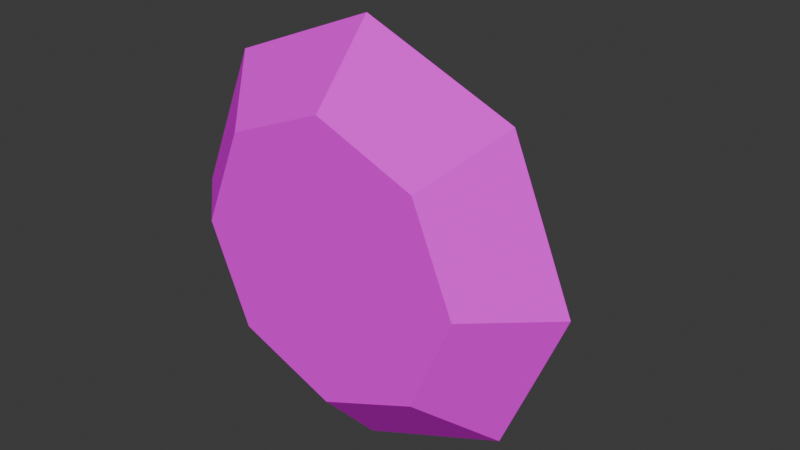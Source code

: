 # Source: freezerMagnet.blend  (saved by Blender 4.2.66; exported with 4.5.12 LTS)
import bpy
from mathutils import Matrix  # noqa: F401  (used for matrix-valued properties, if any)

bpy.ops.wm.read_factory_settings(use_empty=True)
scene = bpy.context.scene
scene.name = 'Scene'

# ---- collections
col_collection = bpy.data.collections.new('Collection'); scene.collection.children.link(col_collection)

# ---- images (referenced by path relative to the original .blend; pixels are not part of the script)
import os
ASSET_DIR = os.environ.get("B2B_ASSET_DIR", "")  # directory of the original .blend (textures are referenced by path, not embedded)
HERE = os.path.dirname(os.path.abspath(__file__))  # packed textures are extracted next to this script under _unpacked/

def load_image(name, relpath, width, height, colorspace="sRGB"):
    """Load a texture the original file referenced (path relative to the .blend, or extracted next to this script)."""
    p = next((c for c in (os.path.join(HERE, relpath), os.path.join(ASSET_DIR, relpath)) if relpath and os.path.exists(c)), "")
    if p:
        img = bpy.data.images.load(p, check_existing=True)
        img.name = name
    else:  # same state as the original file: an image datablock whose file is absent (Cycles renders it pink)
        img = bpy.data.images.new(name, width, height)
        img.source = "FILE"
        img.filepath = "//" + (relpath or name)
    img.colorspace_settings.name = colorspace
    return img
img_freezermagnet = load_image('freezerMagnet', 'freezerMagnet.png', 1024, 1024, 'sRGB')

# ---- materials (node trees are filled in below, after node groups)
mat_color_7720667 = bpy.data.materials.new('color_7720667')
mat_color_7720667.roughness = 1.0

# ---- material node trees
mat_color_7720667.use_nodes = True; mat_color_7720667.node_tree.nodes.clear()
_N = mat_color_7720667.node_tree.nodes; _L = mat_color_7720667.node_tree.links
n0 = _N.new('ShaderNodeBsdfPrincipled'); n0.name = 'Principled BSDF'; n0.location = (0, 300)
n0.inputs[2].default_value = 1.0
n0.inputs[13].default_value = 0.0
n1 = _N.new('ShaderNodeOutputMaterial'); n1.name = 'Material Output'; n1.location = (280, 300)
n2 = _N.new('ShaderNodeTexImage'); n2.name = 'Image Texture'; n2.location = (-290, 280)
n2.image = img_freezermagnet
_L.new(n0.outputs[0], n1.inputs[0])
_L.new(n2.outputs[0], n0.inputs[0])
n1.is_active_output = True

# ---- world
world_world = bpy.data.worlds.new('World'); scene.world = world_world
world_world.use_nodes = True; world_world.node_tree.nodes.clear()
_N = world_world.node_tree.nodes; _L = world_world.node_tree.links
n0 = _N.new('ShaderNodeOutputWorld'); n0.name = 'World Output'; n0.location = (300, 300)
n1 = _N.new('ShaderNodeBackground'); n1.name = 'Background'; n1.location = (10, 300)
n1.inputs[0].default_value = (0.05088, 0.05088, 0.05088, 1.0)
_L.new(n1.outputs[0], n0.inputs[0])
n0.is_active_output = True
world_world.color = (0.05088, 0.05088, 0.05088)
world_world.sun_shadow_jitter_overblur = 0.0

# ---- meshes
me_obj_0 = bpy.data.meshes.new('obj_0')
me_obj_0.from_pydata([(-30.29, -4.286, 10.0), (-30.29, -13.71, 10.0), (-32.64, -14.69, 10.0), (-28.33, -9.0, 10.0), (-45.0, -9.0, 7.0), (-41.67, -9.0, 4.667), (-44.02, -11.36, 7.0), (-39.71, -4.286, 10.0), (-43.05, -13.71, 7.0), (-35.0, -2.333, 10.0), (-35.0, -15.67, 10.0), (-40.69, -11.36, 10.0), (-39.71, -13.71, 10.0), (-43.33, -9.0, 8.5), (-41.67, -9.0, 10.0), (-35.0, 1.0, 7.0), (-35.0, -17.33, 8.5), (-27.93, -1.929, 7.0), (-31.46, -0.464, 7.0), (-35.0, -19.0, 7.0), (-30.29, -17.05, 7.0), (-42.07, -1.929, 7.0), (-43.54, -5.464, 7.0), (-39.71, -4.286, 4.667), (-37.36, -6.643, 2.333), (-38.54, -17.54, 7.0), (-38.54, -0.464, 7.0), (-35.0, -5.667, 2.333), (-35.0, -2.333, 4.667), (-30.29, -4.286, 4.667), (-32.64, -6.643, 2.333), (-31.67, -9.0, 2.333), (-26.46, -5.464, 7.0), (-28.33, -9.0, 4.667), (-39.71, -13.71, 4.667), (-25.0, -9.0, 7.0), (-38.33, -9.0, 2.333), (-30.29, -13.71, 4.667), (-26.46, -12.54, 7.0), (-32.64, -18.02, 7.0), (-29.11, -14.89, 8.5), (-27.93, -16.07, 7.0), (-32.64, -11.36, 2.333), (-42.07, -16.07, 7.0), (-40.89, -14.89, 8.5), (-35.0, -15.67, 4.667), (-35.0, -12.33, 2.333), (-35.0, -9.0, 0.0), (-37.36, -11.36, 2.333)], [], [(4, 5, 6), (3, 0, 1), (0, 9, 2), (1, 0, 2), (11, 12, 2), (14, 7, 13), (10, 2, 12), (9, 7, 2), (22, 13, 21), (22, 4, 13), (14, 11, 7), (5, 22, 23), (2, 7, 11), (22, 5, 4), (0, 17, 18), (13, 7, 21), (7, 26, 21), (7, 9, 26), (25, 19, 16), (21, 23, 22), (26, 9, 15), (28, 27, 24), (26, 15, 28), (17, 29, 18), (32, 17, 0), (6, 34, 8), (35, 33, 32), (31, 33, 37), (26, 23, 21), (33, 38, 37), (35, 38, 33), (28, 24, 23), (16, 19, 39), (40, 16, 39), (40, 39, 20), (45, 39, 19), (23, 26, 28), (39, 37, 20), (40, 20, 41), (33, 30, 29), (9, 18, 15), (33, 31, 30), (9, 0, 18), (32, 29, 17), (36, 5, 23), (32, 33, 29), (36, 23, 24), (2, 40, 1), (16, 40, 2), (38, 41, 37), (1, 40, 3), (38, 40, 41), (35, 3, 40), (38, 35, 40), (27, 28, 29), (29, 30, 27), (28, 18, 29), (43, 34, 25), (28, 15, 18), (43, 44, 8), (44, 13, 8), (34, 43, 8), (16, 2, 10), (44, 10, 12), (25, 44, 43), (8, 13, 6), (16, 10, 44), (13, 4, 6), (11, 44, 12), (11, 13, 44), (13, 11, 14), (39, 45, 42), (39, 42, 37), (31, 37, 42), (41, 20, 37), (3, 35, 32), (0, 3, 32), (42, 45, 46), (46, 47, 42), (42, 47, 31), (16, 44, 25), (46, 45, 34), (34, 48, 46), (48, 47, 46), (36, 48, 5), (36, 47, 48), (24, 47, 36), (27, 47, 24), (27, 30, 47), (47, 30, 31), (45, 25, 34), (45, 19, 25), (48, 6, 5), (6, 48, 34)])
_uv = me_obj_0.uv_layers.new(name='UVMap')
_uv.uv.foreach_set('vector', [0.5378, 0.3351, 0.5378, 0.4468, 0.4712, 0.3571, 0.3382, 0.2392, 0.2391, 0.3382, 0.3382, 0.09907, 0.2391, 0.3382, 0.09905, 0.3382, 0.2887, 0.04955, 0.3382, 0.09907, 0.2391, 0.3382, 0.2887, 0.04955, 0.04955, 0.04953, 0.09907, 1.019e-07, 0.2887, 0.04955, 0.8504, 0.5586, 0.8914, 0.6925, 0.7888, 0.5591, 0.2392, 8.428e-08, 0.2887, 0.04955, 0.09907, 1.019e-07, 0.09905, 0.3382, 3.056e-08, 0.2391, 0.2887, 0.04955, 0.2889, 0.6627, 0.3197, 0.5617, 0.3197, 0.7631, 0.2889, 0.6627, 0.2582, 0.5622, 0.3197, 0.5617, 3.217e-08, 0.09905, 0.04955, 0.04953, 3.056e-08, 0.2391, 0.5378, 0.1556, 0.571, 0.03292, 0.6708, 0.1117, 0.2887, 0.04955, 3.056e-08, 0.2391, 0.04955, 0.04953, 1.0, 0.7606, 0.9299, 0.8667, 0.8949, 0.7606, 0.7373, 0.03502, 0.8553, 1.498e-08, 0.8553, 0.1051, 0.7888, 0.5591, 0.8914, 0.6925, 0.7888, 0.7606, 0.7888, 0.5936, 0.6708, 0.6636, 0.6708, 0.5586, 0.7888, 0.5936, 0.7888, 0.7337, 0.6708, 0.6636, 0.5204, 0.7578, 0.5204, 0.8629, 0.4613, 0.8454, 0.6708, -6.317e-08, 0.6708, 0.1117, 0.571, 0.03292, 0.6708, 0.6636, 0.7888, 0.7337, 0.6708, 0.7687, 0.5378, 0.1117, 0.5378, 0.2234, 0.4712, 0.2454, 0.438, 0.03293, 0.5378, 9.424e-10, 0.5378, 0.1117, 0.1995, 0.4041, 0.133, 0.4938, 0.09978, 0.3711, 0.1401, 0.6667, 0.1401, 0.5617, 0.2582, 0.5967, 0.4712, 0.3571, 0.4047, 0.4908, 0.4047, 0.3791, 0.4433, 0.8717, 0.4083, 0.9778, 0.3382, 0.8717, 0.5378, 0.5586, 0.5378, 0.4468, 0.6708, 0.4908, 0.438, 0.03293, 0.4047, 0.1556, 0.3382, 0.06588, 0.5378, 0.4468, 0.6375, 0.3681, 0.6708, 0.4908, 0.5378, 0.3351, 0.6375, 0.3681, 0.5378, 0.4468, 0.5378, 0.1117, 0.4712, 0.2454, 0.4047, 0.1556, 0.8133, 0.5027, 0.7677, 0.5441, 0.7373, 0.481, 0.7373, 0.345, 0.8133, 0.5027, 0.7373, 0.481, 0.5985, 0.782, 0.5985, 0.9181, 0.5681, 0.8549, 0.9579, 0.6703, 0.8914, 0.5805, 0.9579, 0.5586, 0.4047, 0.1556, 0.438, 0.03293, 0.5378, 0.1117, 0.3326, 0.3382, 0.2661, 0.4719, 0.2661, 0.3602, 0.5985, 0.782, 0.5681, 0.8549, 0.5378, 0.7918, 0.09954, 0.7738, 0.09954, 0.9232, 4.456e-08, 0.8724, 0.7373, 0.1751, 0.8553, 0.1051, 0.8553, 0.2101, 0.7373, 2.789e-08, 0.7373, 0.1117, 0.6708, 0.1337, 0.7373, 0.1751, 0.7373, 0.03502, 0.8553, 0.1051, 0.7888, 0.8306, 0.8949, 0.9007, 0.7889, 0.9357, 0.6043, 0.2454, 0.5378, 0.1556, 0.6708, 0.1117, 0.7888, 0.8306, 0.8949, 0.7606, 0.8949, 0.9007, 0.6043, 0.2454, 0.6708, 0.1117, 0.6708, 0.2234, 0.8285, 0.3982, 0.7373, 0.345, 0.7981, 0.3351, 0.8133, 0.5027, 0.7373, 0.345, 0.8285, 0.3982, 0.6375, 0.3681, 0.7373, 0.401, 0.6708, 0.4908, 0.1892, 0.903, 0.1401, 0.9401, 0.1401, 0.7718, 0.3681, 0.771, 0.4496, 0.8382, 0.398, 0.8717, 0.3382, 0.6703, 0.4613, 0.6703, 0.4496, 0.8382, 0.3681, 0.771, 0.3382, 0.6703, 0.4496, 0.8382, 1.19e-08, 0.5617, 8.263e-07, 0.4499, 0.133, 0.4938, 0.1892, 0.7718, 0.239, 0.8718, 0.1892, 0.9211, 8.263e-07, 0.4499, 0.09978, 0.3711, 0.133, 0.4938, 0.7769, 0.9438, 0.6708, 0.9088, 0.7769, 0.8388, 8.263e-07, 0.4499, 1.085e-09, 0.3382, 0.09978, 0.3711, 0.8875, 0.5277, 0.8285, 0.5102, 0.8875, 0.4577, 0.8285, 0.5102, 0.8285, 0.3351, 0.8875, 0.4577, 0.4047, 0.4908, 0.3382, 0.401, 0.4047, 0.3791, 0.9051, 0.2807, 0.9051, 0.1751, 0.9443, 0.2332, 0.8875, 0.5034, 0.8875, 0.3351, 0.9367, 0.4663, 0.9266, 0.9674, 0.8949, 0.8667, 0.9565, 0.8667, 0.09954, 0.9099, 0.09954, 0.7738, 0.1299, 0.8468, 0.2582, 0.7631, 0.3197, 0.7631, 0.3079, 0.931, 0.8914, 0.6703, 0.953, 0.6703, 0.9331, 0.7374, 0.8553, 0.08755, 0.9144, 0.1751, 0.8553, 0.1576, 0.8553, 0.08755, 0.9144, -1.379e-08, 0.9144, 0.1751, 0.6708, 0.329, 0.6708, 0.2234, 0.7099, 0.2815, 0.6043, 0.5586, 0.6708, 0.6483, 0.6043, 0.782, 0.3326, 0.3382, 0.3326, 0.5617, 0.2661, 0.4719, 0.8553, 0.3244, 0.8553, 0.1751, 0.9051, 0.2751, 0.1995, 0.3821, 0.2661, 0.3602, 0.2661, 0.4719, 0.2581, 0.7368, 0.1401, 0.7718, 0.1401, 0.6667, 0.2582, 0.5967, 0.2581, 0.7368, 0.1401, 0.6667, 0.5378, 0.6923, 0.6043, 0.5586, 0.6043, 0.6703, 0.6043, 0.6703, 0.6043, 0.782, 0.5378, 0.6923, 0.5314, 0.8629, 0.4963, 0.969, 0.4613, 0.8629, 0.4613, 0.8454, 0.4613, 0.6703, 0.5204, 0.7578, 0.03502, 0.6678, 0.0, 0.5617, 0.1401, 0.5617, 0.1401, 0.5617, 0.1051, 0.6678, 0.03502, 0.6678, 0.1051, 0.6678, 0.07003, 0.7738, 0.03502, 0.6678, 0.5378, 0.5586, 0.4712, 0.5805, 0.5378, 0.4468, 0.5378, 0.5586, 0.5378, 0.6703, 0.4712, 0.5805, 0.6708, 0.2234, 0.6708, 0.3351, 0.6043, 0.2454, 0.5378, 0.2234, 0.5378, 0.3351, 0.4712, 0.2454, 0.5985, 0.782, 0.665, 0.804, 0.5985, 0.8937, 0.7373, 0.2234, 0.6708, 0.1337, 0.7373, 0.1117, 0.6708, 0.7687, 0.7769, 0.8388, 0.6708, 0.9088, 0.7373, 0.3218, 0.7373, 0.2101, 0.8371, 0.2431, 0.4712, 0.5805, 0.4712, 0.3571, 0.5378, 0.4468, 0.4712, 0.3571, 0.4712, 0.5805, 0.4047, 0.4908])
me_obj_0.materials.append(mat_color_7720667)
me_obj_0.update()

# ---- objects
ob_obj_0 = bpy.data.objects.new('obj_0', me_obj_0)

# ---- transforms, parenting, visibility, modifiers, constraints
ob_obj_0.location = (0.0, 0.0, 0.0)
ob_obj_0.rotation_euler = (1.571, -0.0, 0.0)
ob_obj_0.scale = (0.02, 0.02, 0.02)

# ---- collection membership
col_collection.objects.link(ob_obj_0)

# ---- scene / render settings (as saved in the file)
scene.frame_start = 1; scene.frame_end = 250; scene.frame_set(1)
scene.render.engine = 'BLENDER_EEVEE_NEXT'
bpy.context.view_layer.update()

# ---- added for rendering (the .blend has no active camera and no usable light): camera, sun
cam_auto = bpy.data.cameras.new('AutoCamera')
cam_auto.lens = 50.0
cam_auto.sensor_width = 36.0
cam_auto.clip_end = 1000.0
ob_auto_camera = bpy.data.objects.new('AutoCamera', cam_auto)
scene.collection.objects.link(ob_auto_camera)
ob_auto_camera.location = (-0.144865, -0.766162, 0.264108)
ob_auto_camera.rotation_euler = (1.09748, -7.21219e-08, 0.694738)
scene.camera = ob_auto_camera
light_auto_sun = bpy.data.lights.new('AutoSun', 'SUN')
light_auto_sun.energy = 3.0
light_auto_sun.angle = 0.0523599
ob_auto_sun = bpy.data.objects.new('AutoSun', light_auto_sun)
scene.collection.objects.link(ob_auto_sun)
ob_auto_sun.rotation_euler = (0.872665, 0.174533, 0.523599)
bpy.context.view_layer.update()
